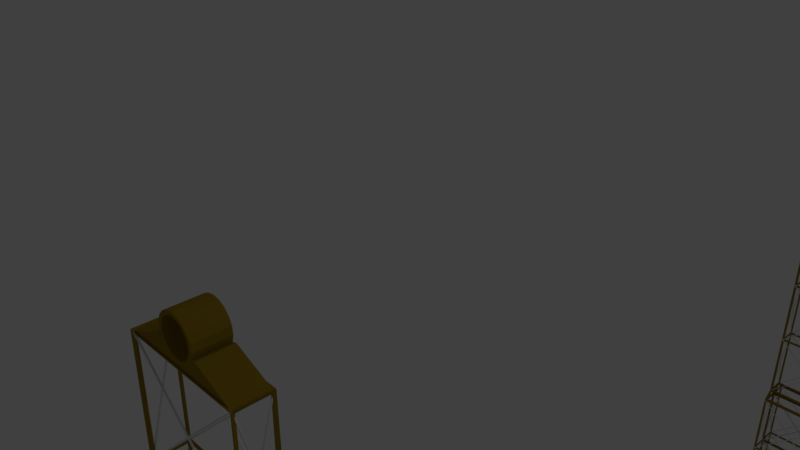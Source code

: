 # Source: Parabolic-Mirror-Stand.blend  (saved by Blender 2.78.0; exported with 4.5.12 LTS)
import bpy
from mathutils import Matrix  # noqa: F401  (used for matrix-valued properties, if any)

bpy.ops.wm.read_factory_settings(use_empty=True)
scene = bpy.context.scene
scene.name = 'Scene'

# ---- collections
col_collection_1 = bpy.data.collections.new('Collection 1'); scene.collection.children.link(col_collection_1)

# ---- materials (node trees are filled in below, after node groups)
mat_basalt_components = bpy.data.materials.new('basalt components')
mat_basalt_components.alpha_threshold = 0.0
mat_basalt_components.use_transparent_shadow = False
mat_basalt_components.diffuse_color = (0.3032, 0.1969, 0.01377, 1.0)
mat_basalt_components.specular_color = (1.0, 0.4003, 0.03462)
mat_basalt_components.roughness = 0.5
mat_basalt_components.specular_intensity = 0.06004

# ---- material node trees

# ---- world
world_world = bpy.data.worlds.new('World'); scene.world = world_world
world_world.color = (0.05088, 0.05088, 0.05088)
world_world.use_sun_shadow = False
world_world.sun_shadow_jitter_overblur = 0.0
world_world.cycles.sampling_method = 'MANUAL'

# ---- cameras
cam_camera = bpy.data.cameras.new('Camera')
cam_camera.clip_end = 100.0
cam_camera.lens = 35.0
cam_camera.sensor_width = 32.0
cam_camera.sensor_height = 18.0
cam_camera.ortho_scale = 7.314
cam_camera.dof.focus_distance = 0.0
cam_camera.dof.aperture_fstop = 128.0

# ---- lights
light_lamp = bpy.data.lights.new('Lamp', 'POINT')
light_lamp.transmission_factor = 0.0
light_lamp.cutoff_distance = 30.0
light_lamp.energy = 100.0
light_lamp.shadow_buffer_clip_start = 1.001
light_lamp.shadow_soft_size = 0.1
light_lamp.shadow_maximum_resolution = 0.006
light_lamp.use_absolute_resolution = True

# ---- meshes
me_cone_006 = bpy.data.meshes.new('Cone.006')
me_cone_006.from_pydata([(2.465e-05, 0.1758, 0.1834), (0.05999, 0.1758, 0.1734), (0.1135, 0.1758, 0.1444), (0.1546, 0.1758, 0.09971), (0.179, 0.1758, 0.04404), (0.1841, 0.1758, -0.01655), (0.1691, 0.1758, -0.07548), (0.1359, 0.1758, -0.1264), (0.08792, 0.1758, -0.1637), (0.03042, 0.1758, -0.1834), (-0.03037, 0.1758, -0.1834), (-0.08787, 0.1758, -0.1637), (-0.1358, 0.1758, -0.1264), (-0.1691, 0.1758, -0.07548), (-0.184, 0.1758, -0.01655), (-0.179, 0.1758, 0.04404), (-0.1546, 0.1758, 0.09971), (-0.1134, 0.1758, 0.1444), (-0.05994, 0.1758, 0.1734), (-0.2528, -0.1758, -0.07828), (0.2527, -0.1758, -0.07828), (-0.2528, 0.1758, -0.07828), (0.2527, 0.1758, -0.07828), (0.05999, -0.1758, 0.1734), (0.1135, -0.1758, 0.1444), (0.1546, -0.1758, 0.09971), (0.179, -0.1758, 0.04404), (0.1841, -0.1758, -0.01655), (0.1691, -0.1758, -0.07548), (0.1359, -0.1758, -0.1264), (0.08792, -0.1758, -0.1637), (0.03042, -0.1758, -0.1834), (-0.03037, -0.1758, -0.1834), (-0.08787, -0.1758, -0.1637), (-0.1358, -0.1758, -0.1264), (-0.1691, -0.1758, -0.07548), (-0.184, -0.1758, -0.01655), (-0.179, -0.1758, 0.04404), (-0.1546, -0.1758, 0.09971), (-0.1134, -0.1758, 0.1444), (-0.05994, -0.1758, 0.1734), (2.464e-05, -0.1758, 0.1834), (0.07282, 0.1758, 0.2088), (0.1377, 0.1758, 0.1737), (0.1877, 0.1758, 0.1194), (0.2174, 0.1758, 0.05179), (0.2235, 0.1758, -0.02176), (0.2053, 0.1758, -0.0933), (0.165, 0.1758, -0.1551), (0.1067, 0.1758, -0.2004), (0.03693, 0.1758, -0.2244), (-0.03688, 0.1758, -0.2244), (-0.1067, 0.1758, -0.2004), (-0.1649, 0.1758, -0.1551), (-0.2053, 0.1758, -0.0933), (-0.2234, 0.1758, -0.02176), (-0.2173, 0.1758, 0.05179), (-0.1877, 0.1758, 0.1194), (-0.1377, 0.1758, 0.1737), (-0.07277, 0.1758, 0.2088), (2.464e-05, 0.1758, 0.2209), (-0.2173, -0.1758, 0.05179), (0.165, -0.1758, -0.1551), (2.464e-05, -0.1758, 0.2209), (-0.1877, -0.1758, 0.1194), (0.1067, -0.1758, -0.2004), (0.07282, -0.1758, 0.2088), (-0.1377, -0.1758, 0.1737), (-0.07277, -0.1758, 0.2088), (0.03693, -0.1758, -0.2244), (-0.03688, -0.1758, -0.2244), (0.1377, -0.1758, 0.1737), (0.1877, -0.1758, 0.1194), (0.2174, -0.1758, 0.05179), (0.2235, -0.1758, -0.02176), (0.2053, -0.1758, -0.0933), (-0.1067, -0.1758, -0.2004), (-0.1649, -0.1758, -0.1551), (-0.2053, -0.1758, -0.0933), (-0.2234, -0.1758, -0.02176), (0.6913, 0.1758, -0.2641), (0.6913, -0.1758, -0.2641), (-0.6913, 0.1758, -0.2641), (-0.6913, -0.1758, -0.2641), (-0.4874, 0.1758, -0.2641), (-0.4874, -0.1758, -0.2641), (0.4874, 0.1758, -0.2641), (0.4874, -0.1758, -0.2641)], [], [(0, 41, 40, 18), (16, 17, 39, 38), (78, 54, 21, 19), (8, 9, 31, 30), (17, 18, 40, 39), (5, 46, 47, 6), (9, 10, 32, 31), (14, 55, 56, 15), (1, 2, 24, 23), (6, 47, 48, 7), (10, 11, 33, 32), (2, 3, 25, 24), (15, 56, 57, 16), (46, 74, 75, 47), (11, 12, 34, 33), (58, 67, 68, 59), (7, 48, 49, 8), (33, 76, 70, 32), (57, 64, 67, 58), (24, 71, 66, 23), (32, 70, 69, 31), (40, 68, 67, 39), (31, 69, 65, 30), (39, 67, 64, 38), (30, 65, 62, 29), (38, 64, 61, 37), (29, 62, 75, 28), (37, 61, 79, 36), (28, 75, 74, 27), (36, 79, 78, 35), (27, 74, 73, 26), (35, 78, 77, 34), (26, 73, 72, 25), (34, 77, 76, 33), (25, 72, 71, 24), (0, 1, 23, 41), (7, 8, 30, 29), (16, 57, 58, 17), (15, 16, 38, 37), (6, 7, 29, 28), (14, 15, 37, 36), (5, 6, 28, 27), (54, 78, 79, 55), (8, 49, 50, 9), (13, 14, 36, 35), (17, 58, 59, 18), (4, 5, 27, 26), (60, 63, 66, 42), (12, 13, 35, 34), (9, 50, 51, 10), (3, 4, 26, 25), (45, 73, 74, 46), (72, 73, 45, 44), (66, 71, 43, 42), (0, 60, 42, 1), (60, 59, 68, 63), (13, 54, 55, 14), (4, 45, 46, 5), (12, 53, 54, 13), (3, 44, 45, 4), (11, 52, 53, 12), (2, 43, 44, 3), (10, 51, 52, 11), (18, 59, 60, 0), (55, 79, 61, 56), (57, 56, 61, 64), (66, 63, 41, 23), (63, 68, 40, 41), (22, 20, 81, 80), (19, 21, 82, 83), (52, 84, 82, 53), (19, 83, 77, 78), (87, 81, 62, 65), (22, 80, 48, 47), (82, 21, 54, 53), (81, 20, 75, 62), (1, 42, 43, 2), (47, 75, 20, 22), (71, 72, 44, 43), (87, 85, 84, 86), (83, 85, 76, 77), (76, 85, 70), (85, 87, 69, 70), (69, 87, 65), (51, 84, 52), (86, 84, 51, 50), (86, 50, 49), (80, 86, 49, 48), (80, 81, 87, 86), (83, 82, 84, 85)])
me_cone_006.materials.append(mat_basalt_components)
me_cone_006.use_remesh_preserve_volume = False
me_cone_006.use_remesh_preserve_attributes = False
me_cone_006.use_mirror_vertex_groups = False
me_cone_006.update()
me_cone_005 = bpy.data.meshes.new('Cone.005')
me_cone_005.from_pydata([(-0.6922, 0.01611, -8.231), (-0.6922, 0.3677, -8.231), (0.6904, 0.01611, -8.231), (0.6904, 0.3677, -8.231), (0.6904, 0.01611, -16.03), (-0.6922, 0.01611, -16.03), (0.6904, 0.3677, -16.03), (-0.6922, 0.3677, -16.03), (0.6904, 0.3677, -9.53), (0.6904, 0.3677, -10.83), (0.6904, 0.3677, -12.13), (0.6904, 0.3677, -13.43), (0.6904, 0.3677, -14.73), (-0.6922, 0.3677, -14.73), (-0.6922, 0.3677, -13.43), (-0.6922, 0.3677, -12.13), (-0.6922, 0.3677, -10.83), (-0.6922, 0.3677, -9.53), (-0.6922, 0.01611, -14.73), (-0.6922, 0.01611, -13.43), (-0.6922, 0.01611, -12.13), (-0.6922, 0.01611, -10.83), (-0.6922, 0.01611, -9.53), (0.6904, 0.01611, -14.73), (0.6904, 0.01611, -13.43), (0.6904, 0.01611, -12.13), (0.6904, 0.01611, -10.83), (0.6904, 0.01611, -9.53), (-0.6922, -0.3654, -8.231), (-0.6922, -0.01381, -8.231), (0.6904, -0.3654, -8.231), (0.6904, -0.01381, -8.231), (0.6904, -0.3654, -16.03), (-0.6922, -0.3654, -16.03), (0.6904, -0.01381, -16.03), (-0.6922, -0.01381, -16.03), (0.6904, -0.01381, -9.53), (0.6904, -0.01381, -10.83), (0.6904, -0.01381, -12.13), (0.6904, -0.01381, -13.43), (0.6904, -0.01381, -14.73), (-0.6922, -0.01381, -14.73), (-0.6922, -0.01381, -13.43), (-0.6922, -0.01381, -12.13), (-0.6922, -0.01381, -10.83), (-0.6922, -0.01381, -9.53), (-0.6922, -0.3654, -14.73), (-0.6922, -0.3654, -13.43), (-0.6922, -0.3654, -12.13), (-0.6922, -0.3654, -10.83), (-0.6922, -0.3654, -9.53), (0.6904, -0.3654, -14.73), (0.6904, -0.3654, -13.43), (0.6904, -0.3654, -12.13), (0.6904, -0.3654, -10.83), (0.6904, -0.3654, -9.53), (-0.6913, -0.1758, -0.2641), (-0.6913, 0.1758, -0.2641), (0.6913, -0.1758, -0.2641), (0.6913, 0.1758, -0.2641), (0.6913, -0.1758, -8.061), (-0.6913, -0.1758, -8.061), (0.6913, 0.1758, -8.061), (-0.6913, 0.1758, -8.061), (0.6913, 0.1758, -1.563), (0.6913, 0.1758, -2.863), (0.6913, 0.1758, -4.162), (0.6913, 0.1758, -5.462), (0.6913, 0.1758, -6.761), (-0.6913, 0.1758, -6.761), (-0.6913, 0.1758, -5.462), (-0.6913, 0.1758, -4.162), (-0.6913, 0.1758, -2.863), (-0.6913, 0.1758, -1.563), (-0.6913, -0.1758, -6.761), (-0.6913, -0.1758, -5.462), (-0.6913, -0.1758, -4.162), (-0.6913, -0.1758, -2.863), (-0.6913, -0.1758, -1.563), (0.6913, -0.1758, -6.761), (0.6913, -0.1758, -5.462), (0.6913, -0.1758, -4.162), (0.6913, -0.1758, -2.863), (0.6913, -0.1758, -1.563), (0.6913, -0.3615, -8.21), (-0.6913, -0.3615, -8.21), (0.6913, 0.3615, -8.21), (-0.6913, 0.3615, -8.21), (-0.6913, -1.281e-06, -8.21), (0.6913, -1.192e-06, -8.21)], [], [(2, 3, 1, 0), (4, 5, 7, 6), (13, 12, 6, 7), (18, 13, 7, 5), (23, 18, 5, 4), (12, 23, 4, 6), (3, 2, 27, 8), (8, 27, 26, 9), (9, 26, 25, 10), (10, 25, 24, 11), (11, 24, 23, 12), (2, 0, 22, 27), (27, 22, 21, 26), (26, 21, 20, 25), (25, 20, 19, 24), (24, 19, 18, 23), (0, 1, 17, 22), (22, 17, 16, 21), (21, 16, 15, 20), (20, 15, 14, 19), (19, 14, 13, 18), (1, 3, 8, 17), (17, 8, 9, 16), (16, 9, 10, 15), (15, 10, 11, 14), (14, 11, 12, 13), (30, 31, 29, 28), (32, 33, 35, 34), (41, 40, 34, 35), (46, 41, 35, 33), (51, 46, 33, 32), (40, 51, 32, 34), (31, 30, 55, 36), (36, 55, 54, 37), (37, 54, 53, 38), (38, 53, 52, 39), (39, 52, 51, 40), (30, 28, 50, 55), (55, 50, 49, 54), (54, 49, 48, 53), (53, 48, 47, 52), (52, 47, 46, 51), (28, 29, 45, 50), (50, 45, 44, 49), (49, 44, 43, 48), (48, 43, 42, 47), (47, 42, 41, 46), (29, 31, 36, 45), (45, 36, 37, 44), (44, 37, 38, 43), (43, 38, 39, 42), (42, 39, 40, 41), (58, 59, 57, 56), (63, 87, 88), (69, 68, 62, 63), (74, 69, 63, 61), (79, 74, 61, 60), (68, 79, 60, 62), (59, 58, 83, 64), (64, 83, 82, 65), (65, 82, 81, 66), (66, 81, 80, 67), (67, 80, 79, 68), (58, 56, 78, 83), (83, 78, 77, 82), (82, 77, 76, 81), (81, 76, 75, 80), (80, 75, 74, 79), (56, 57, 73, 78), (78, 73, 72, 77), (77, 72, 71, 76), (76, 71, 70, 75), (75, 70, 69, 74), (57, 59, 64, 73), (73, 64, 65, 72), (72, 65, 66, 71), (71, 66, 67, 70), (70, 67, 68, 69), (89, 88, 87, 86), (60, 61, 85, 84), (60, 84, 89), (63, 62, 86, 87), (84, 85, 88, 89), (62, 60, 89), (86, 62, 89), (61, 63, 88), (85, 61, 88)])
me_cone_005.materials.append(mat_basalt_components)
me_cone_005.use_remesh_preserve_volume = False
me_cone_005.use_remesh_preserve_attributes = False
me_cone_005.use_mirror_vertex_groups = False
me_cone_005.update()

# ---- curves / text
cu_mirrorstand_002 = bpy.data.curves.new('MirrorStand.002', 'CURVE')
cu_mirrorstand_002.dimensions = '3D'
_sp = cu_mirrorstand_002.splines.new('POLY'); _sp.points.add(94)
_sp.points.foreach_set('co', [0.6913, -0.1758, -1.563, 0.0, -1.502e-05, -0.1758, -0.9138, 0.0, -0.6913, -0.1758, -0.2641, 0.0, -0.6913, -1.55e-06, -0.9138, 0.0, -0.6913, 0.1758, -1.563, 0.0, -0.6913, -1.55e-06, -2.213, 0.0, -0.6913, -0.1758, -2.863, 0.0, -0.6913, -1.55e-06, -3.513, 0.0, -0.6913, 0.1758, -2.863, 0.0, -0.6913, -1.55e-06, -2.213, 0.0, -0.6913, -0.1758, -1.563, 0.0, -1.502e-05, -0.1758, -0.9138, 0.0, 0.6913, -0.1758, -0.2641, 0.0, 0.6913, -1.49e-06, -0.9138, 0.0, 0.6913, -0.1758, -1.563, 0.0, 0.6913, -1.431e-06, -2.213, 0.0, 0.6913, 0.1758, -2.863, 0.0, 0.6913, -1.311e-06, -3.513, 0.0, 0.6913, -0.1758, -4.162, 0.0, 0.6913, -1.311e-06, -4.812, 0.0, 0.6913, 0.1758, -4.162, 0.0, 0.6913, -1.311e-06, -3.513, 0.0, 0.6913, -0.1758, -2.863, 0.0, -0.6913, -0.1758, -1.563, 0.0, -0.6913, -1.55e-06, -0.9138, 0.0, -0.6913, 0.1758, -0.2641, 0.0, -1.484e-05, 0.1758, -0.9138, 0.0, -0.6913, 0.1758, -1.563, 0.0, -1.484e-05, 0.1758, -2.213, 0.0, -0.6913, 0.1758, -2.863, 0.0, -1.46e-05, 0.1758, -3.513, 0.0, 0.6913, 0.1758, -4.162, 0.0, -1.448e-05, 0.1758, -4.812, 0.0, -0.6913, 0.1758, -5.462, 0.0, -1.419e-05, 0.1758, -6.111, 0.0, 0.6913, 0.1758, -6.761, 0.0, -1.425e-05, 0.1758, -7.411, 0.0, -0.6913, 0.1758, -8.061, 0.0, -0.6913, -1.311e-06, -7.411, 0.0, -0.6913, -0.1758, -6.761, 0.0, -1.436e-05, -0.1758, -6.111, 0.0, -0.6913, -0.1758, -5.462, 0.0, -1.454e-05, -0.1758, -4.812, 0.0, 0.6913, -0.1758, -5.462, 0.0, -1.436e-05, -0.1758, -6.111, 0.0, 0.6913, -0.1758, -6.761, 0.0, -1.431e-05, -0.1758, -7.411, 0.0, -0.6913, -0.1758, -8.061, 0.0, -0.6913, -1.311e-06, -7.411, 0.0, -0.6913, 0.1758, -6.761, 0.0, -0.6913, -1.371e-06, -6.111, 0.0, -0.6913, -0.1758, -5.462, 0.0, -0.6913, -1.431e-06, -4.812, 0.0, -0.6913, -0.1758, -4.162, 0.0, -0.6913, -1.55e-06, -3.513, 0.0, -0.6913, 0.1758, -4.162, 0.0, -1.448e-05, 0.1758, -4.812, 0.0, 0.6913, 0.1758, -5.462, 0.0, 0.6913, -1.252e-06, -6.111, 0.0, 0.6913, -0.1758, -6.761, 0.0, 0.6913, -1.192e-06, -7.411, 0.0, 0.6913, 0.1758, -6.761, 0.0, 0.6913, -1.252e-06, -6.111, 0.0, 0.6913, -0.1758, -5.462, 0.0, 0.6913, -1.311e-06, -4.812, 0.0, 0.6913, 0.1758, -5.462, 0.0, -1.419e-05, 0.1758, -6.111, 0.0, -0.6913, 0.1758, -6.761, 0.0, -1.425e-05, 0.1758, -7.411, 0.0, 0.6913, 0.1758, -8.061, 0.0, 0.6913, -1.192e-06, -7.411, 0.0, 0.6913, -0.1758, -8.061, 0.0, -1.431e-05, -0.1758, -7.411, 0.0, -0.6913, -0.1758, -6.761, 0.0, -0.6913, -1.371e-06, -6.111, 0.0, -0.6913, 0.1758, -5.462, 0.0, -0.6913, -1.431e-06, -4.812, 0.0, -0.6913, 0.1758, -4.162, 0.0, -1.46e-05, 0.1758, -3.513, 0.0, 0.6913, 0.1758, -2.863, 0.0, -1.484e-05, 0.1758, -2.213, 0.0, 0.6913, 0.1758, -1.563, 0.0, -1.484e-05, 0.1758, -0.9138, 0.0, 0.6913, 0.1758, -0.2641, 0.0, 0.6913, -1.49e-06, -0.9138, 0.0, 0.6913, 0.1758, -1.563, 0.0, 0.6913, -1.431e-06, -2.213, 0.0, 0.6913, -0.1758, -2.863, 0.0, -1.466e-05, -0.1758, -3.513, 0.0, -0.6913, -0.1758, -4.162, 0.0, -1.454e-05, -0.1758, -4.812, 0.0, 0.6913, -0.1758, -4.162, 0.0, -1.466e-05, -0.1758, -3.513, 0.0, -0.6913, -0.1758, -2.863, 0.0, -1.484e-05, -0.1758, -2.213, 0.0])
_sp.order_v = 0
_sp.resolution_v = 0
_sp.use_cyclic_u = True
_sp.use_smooth = False
_sp = cu_mirrorstand_002.splines.new('POLY'); _sp.points.add(94)
_sp.points.foreach_set('co', [0.6913, 0.01553, -9.532, 0.0, -1.502e-05, 0.01553, -8.882, 0.0, -0.6913, 0.01553, -8.232, 0.0, -0.6913, 0.1913, -8.882, 0.0, -0.6913, 0.3672, -9.532, 0.0, -0.6913, 0.1913, -10.18, 0.0, -0.6913, 0.01553, -10.83, 0.0, -0.6913, 0.1913, -11.48, 0.0, -0.6913, 0.3672, -10.83, 0.0, -0.6913, 0.1913, -10.18, 0.0, -0.6913, 0.01553, -9.532, 0.0, -1.502e-05, 0.01553, -8.882, 0.0, 0.6913, 0.01553, -8.232, 0.0, 0.6913, 0.1913, -8.882, 0.0, 0.6913, 0.01553, -9.532, 0.0, 0.6913, 0.1913, -10.18, 0.0, 0.6913, 0.3672, -10.83, 0.0, 0.6913, 0.1913, -11.48, 0.0, 0.6913, 0.01553, -12.13, 0.0, 0.6913, 0.1913, -12.78, 0.0, 0.6913, 0.3672, -12.13, 0.0, 0.6913, 0.1913, -11.48, 0.0, 0.6913, 0.01553, -10.83, 0.0, -0.6913, 0.01553, -9.532, 0.0, -0.6913, 0.1913, -8.882, 0.0, -0.6913, 0.3672, -8.232, 0.0, -1.484e-05, 0.3672, -8.882, 0.0, -0.6913, 0.3672, -9.532, 0.0, -1.484e-05, 0.3672, -10.18, 0.0, -0.6913, 0.3672, -10.83, 0.0, -1.46e-05, 0.3672, -11.48, 0.0, 0.6913, 0.3672, -12.13, 0.0, -1.448e-05, 0.3672, -12.78, 0.0, -0.6913, 0.3672, -13.43, 0.0, -1.419e-05, 0.3672, -14.08, 0.0, 0.6913, 0.3672, -14.73, 0.0, -1.425e-05, 0.3672, -15.38, 0.0, -0.6913, 0.3672, -16.03, 0.0, -0.6913, 0.1913, -15.38, 0.0, -0.6913, 0.01553, -14.73, 0.0, -1.436e-05, 0.01553, -14.08, 0.0, -0.6913, 0.01553, -13.43, 0.0, -1.454e-05, 0.01553, -12.78, 0.0, 0.6913, 0.01553, -13.43, 0.0, -1.436e-05, 0.01553, -14.08, 0.0, 0.6913, 0.01553, -14.73, 0.0, -1.431e-05, 0.01553, -15.38, 0.0, -0.6913, 0.01553, -16.03, 0.0, -0.6913, 0.1913, -15.38, 0.0, -0.6913, 0.3672, -14.73, 0.0, -0.6913, 0.1913, -14.08, 0.0, -0.6913, 0.01553, -13.43, 0.0, -0.6913, 0.1913, -12.78, 0.0, -0.6913, 0.01553, -12.13, 0.0, -0.6913, 0.1913, -11.48, 0.0, -0.6913, 0.3672, -12.13, 0.0, -1.448e-05, 0.3672, -12.78, 0.0, 0.6913, 0.3672, -13.43, 0.0, 0.6913, 0.1913, -14.08, 0.0, 0.6913, 0.01553, -14.73, 0.0, 0.6913, 0.1913, -15.38, 0.0, 0.6913, 0.3672, -14.73, 0.0, 0.6913, 0.1913, -14.08, 0.0, 0.6913, 0.01553, -13.43, 0.0, 0.6913, 0.1913, -12.78, 0.0, 0.6913, 0.3672, -13.43, 0.0, -1.419e-05, 0.3672, -14.08, 0.0, -0.6913, 0.3672, -14.73, 0.0, -1.425e-05, 0.3672, -15.38, 0.0, 0.6913, 0.3672, -16.03, 0.0, 0.6913, 0.1913, -15.38, 0.0, 0.6913, 0.01553, -16.03, 0.0, -1.431e-05, 0.01553, -15.38, 0.0, -0.6913, 0.01553, -14.73, 0.0, -0.6913, 0.1913, -14.08, 0.0, -0.6913, 0.3672, -13.43, 0.0, -0.6913, 0.1913, -12.78, 0.0, -0.6913, 0.3672, -12.13, 0.0, -1.46e-05, 0.3672, -11.48, 0.0, 0.6913, 0.3672, -10.83, 0.0, -1.484e-05, 0.3672, -10.18, 0.0, 0.6913, 0.3672, -9.532, 0.0, -1.484e-05, 0.3672, -8.882, 0.0, 0.6913, 0.3672, -8.232, 0.0, 0.6913, 0.1913, -8.882, 0.0, 0.6913, 0.3672, -9.532, 0.0, 0.6913, 0.1913, -10.18, 0.0, 0.6913, 0.01553, -10.83, 0.0, -1.466e-05, 0.01553, -11.48, 0.0, -0.6913, 0.01553, -12.13, 0.0, -1.454e-05, 0.01553, -12.78, 0.0, 0.6913, 0.01553, -12.13, 0.0, -1.466e-05, 0.01553, -11.48, 0.0, -0.6913, 0.01553, -10.83, 0.0, -1.484e-05, 0.01553, -10.18, 0.0])
_sp.order_v = 0
_sp.resolution_v = 0
_sp.use_cyclic_u = True
_sp.use_smooth = False
_sp = cu_mirrorstand_002.splines.new('POLY'); _sp.points.add(94)
_sp.points.foreach_set('co', [0.6913, -0.366, -9.532, 0.0, -1.502e-05, -0.366, -8.882, 0.0, -0.6913, -0.366, -8.233, 0.0, -0.6913, -0.1902, -8.882, 0.0, -0.6913, -0.01439, -9.532, 0.0, -0.6913, -0.1902, -10.18, 0.0, -0.6913, -0.366, -10.83, 0.0, -0.6913, -0.1902, -11.48, 0.0, -0.6913, -0.01439, -10.83, 0.0, -0.6913, -0.1902, -10.18, 0.0, -0.6913, -0.366, -9.532, 0.0, -1.502e-05, -0.366, -8.882, 0.0, 0.6913, -0.366, -8.233, 0.0, 0.6913, -0.1902, -8.882, 0.0, 0.6913, -0.366, -9.532, 0.0, 0.6913, -0.1902, -10.18, 0.0, 0.6913, -0.01439, -10.83, 0.0, 0.6913, -0.1902, -11.48, 0.0, 0.6913, -0.366, -12.13, 0.0, 0.6913, -0.1902, -12.78, 0.0, 0.6913, -0.01439, -12.13, 0.0, 0.6913, -0.1902, -11.48, 0.0, 0.6913, -0.366, -10.83, 0.0, -0.6913, -0.366, -9.532, 0.0, -0.6913, -0.1902, -8.882, 0.0, -0.6913, -0.01439, -8.233, 0.0, -1.484e-05, -0.01439, -8.882, 0.0, -0.6913, -0.01439, -9.532, 0.0, -1.484e-05, -0.01439, -10.18, 0.0, -0.6913, -0.01439, -10.83, 0.0, -1.46e-05, -0.01439, -11.48, 0.0, 0.6913, -0.01439, -12.13, 0.0, -1.448e-05, -0.01439, -12.78, 0.0, -0.6913, -0.01439, -13.43, 0.0, -1.419e-05, -0.01439, -14.08, 0.0, 0.6913, -0.01439, -14.73, 0.0, -1.425e-05, -0.01439, -15.38, 0.0, -0.6913, -0.01439, -16.03, 0.0, -0.6913, -0.1902, -15.38, 0.0, -0.6913, -0.366, -14.73, 0.0, -1.436e-05, -0.366, -14.08, 0.0, -0.6913, -0.366, -13.43, 0.0, -1.454e-05, -0.366, -12.78, 0.0, 0.6913, -0.366, -13.43, 0.0, -1.436e-05, -0.366, -14.08, 0.0, 0.6913, -0.366, -14.73, 0.0, -1.431e-05, -0.366, -15.38, 0.0, -0.6913, -0.366, -16.03, 0.0, -0.6913, -0.1902, -15.38, 0.0, -0.6913, -0.01439, -14.73, 0.0, -0.6913, -0.1902, -14.08, 0.0, -0.6913, -0.366, -13.43, 0.0, -0.6913, -0.1902, -12.78, 0.0, -0.6913, -0.366, -12.13, 0.0, -0.6913, -0.1902, -11.48, 0.0, -0.6913, -0.01439, -12.13, 0.0, -1.448e-05, -0.01439, -12.78, 0.0, 0.6913, -0.01439, -13.43, 0.0, 0.6913, -0.1902, -14.08, 0.0, 0.6913, -0.366, -14.73, 0.0, 0.6913, -0.1902, -15.38, 0.0, 0.6913, -0.01439, -14.73, 0.0, 0.6913, -0.1902, -14.08, 0.0, 0.6913, -0.366, -13.43, 0.0, 0.6913, -0.1902, -12.78, 0.0, 0.6913, -0.01439, -13.43, 0.0, -1.419e-05, -0.01439, -14.08, 0.0, -0.6913, -0.01439, -14.73, 0.0, -1.425e-05, -0.01439, -15.38, 0.0, 0.6913, -0.01439, -16.03, 0.0, 0.6913, -0.1902, -15.38, 0.0, 0.6913, -0.366, -16.03, 0.0, -1.431e-05, -0.366, -15.38, 0.0, -0.6913, -0.366, -14.73, 0.0, -0.6913, -0.1902, -14.08, 0.0, -0.6913, -0.01439, -13.43, 0.0, -0.6913, -0.1902, -12.78, 0.0, -0.6913, -0.01439, -12.13, 0.0, -1.46e-05, -0.01439, -11.48, 0.0, 0.6913, -0.01439, -10.83, 0.0, -1.484e-05, -0.01439, -10.18, 0.0, 0.6913, -0.01439, -9.532, 0.0, -1.484e-05, -0.01439, -8.882, 0.0, 0.6913, -0.01439, -8.233, 0.0, 0.6913, -0.1902, -8.882, 0.0, 0.6913, -0.01439, -9.532, 0.0, 0.6913, -0.1902, -10.18, 0.0, 0.6913, -0.366, -10.83, 0.0, -1.466e-05, -0.366, -11.48, 0.0, -0.6913, -0.366, -12.13, 0.0, -1.454e-05, -0.366, -12.78, 0.0, 0.6913, -0.366, -12.13, 0.0, -1.466e-05, -0.366, -11.48, 0.0, -0.6913, -0.366, -10.83, 0.0, -1.484e-05, -0.366, -10.18, 0.0])
_sp.order_v = 0
_sp.resolution_v = 0
_sp.use_cyclic_u = True
_sp.use_smooth = False
cu_mirrorstand_002.use_path_clamp = True
cu_mirrorstand_002.bevel_resolution = 2
cu_mirrorstand_002.bevel_depth = 0.01
cu_mirrorstand_002.fill_mode = 'FULL'

# ---- objects
ob_lamp = bpy.data.objects.new('Lamp', light_lamp)
ob_camera = bpy.data.objects.new('Camera', cam_camera)
ob_mirrorpipeholder = bpy.data.objects.new('MirrorPipeHolder', me_cone_006)
ob_mirrortowercables = bpy.data.objects.new('MirrorTowerCables', cu_mirrorstand_002)
ob_mirrortowerframe = bpy.data.objects.new('MirrorTowerFrame', me_cone_005)

# ---- transforms, parenting, visibility, modifiers, constraints
ob_lamp.location = (4.076, 1.005, 5.904)
ob_lamp.rotation_euler = (0.6503, 0.05522, 1.866)
ob_lamp.lock_rotations_4d = False
ob_lamp.empty_display_type = 'ARROWS'
ob_lamp.color = (0.0, 0.0, 0.0, 0.0)
ob_lamp.lineart.crease_threshold = 0.0
ob_camera.location = (7.481, -6.508, 5.344)
ob_camera.rotation_euler = (1.109, 0.0, 0.8149)
ob_camera.lock_rotations_4d = False
ob_camera.empty_display_type = 'ARROWS'
ob_camera.color = (0.0, 0.0, 0.0, 0.0)
ob_camera.display_type = 'WIRE'
ob_camera.lineart.crease_threshold = 0.0
ob_mirrorpipeholder.location = (-0.004973, -2.557, -0.001389)
ob_mirrorpipeholder.scale = (1.508, 1.508, 1.508)
ob_mirrorpipeholder.lineart.crease_threshold = 0.0
_m = ob_mirrorpipeholder.modifiers.new('Array', 'ARRAY')
_m.use_constant_offset = True
_m.constant_offset_displace = (0.0, 13.9, 0.0)
_m.use_relative_offset = False
_m.relative_offset_displace = (0.0, 1.0, 0.0)
ob_mirrortowercables.location = (-0.001007, -2.557, 0.002444)
ob_mirrortowercables.scale = (1.508, 1.508, 1.508)
ob_mirrortowercables.lineart.crease_threshold = 0.0
_m = ob_mirrortowercables.modifiers.new('Array', 'ARRAY')
_m.use_constant_offset = True
_m.constant_offset_displace = (0.0, 13.89, 0.0)
_m.use_relative_offset = False
ob_mirrortowerframe.location = (0.0003357, -2.557, -0.0002861)
ob_mirrortowerframe.scale = (1.508, 1.508, 1.508)
ob_mirrortowerframe.lineart.crease_threshold = 0.0
_m = ob_mirrortowerframe.modifiers.new('Array', 'ARRAY')
_m.use_constant_offset = True
_m.constant_offset_displace = (0.0, 13.9, 0.0)
_m.use_relative_offset = False
_m.relative_offset_displace = (0.0, 1.0, 0.0)
_m = ob_mirrortowerframe.modifiers.new('Wireframe', 'WIREFRAME')
_m.thickness = 0.05

# ---- collection membership
col_collection_1.objects.link(ob_lamp)
col_collection_1.objects.link(ob_camera)
col_collection_1.objects.link(ob_mirrorpipeholder)
col_collection_1.objects.link(ob_mirrortowercables)
col_collection_1.objects.link(ob_mirrortowerframe)

# ---- scene / render settings (as saved in the file)
scene.camera = ob_camera
scene.frame_start = 1; scene.frame_end = 250; scene.frame_set(1)
scene.render.engine = 'BLENDER_EEVEE_NEXT'
scene.render.resolution_percentage = 50
scene.render.dither_intensity = 0.0
scene.cycles.use_denoising = False
scene.cycles.samples = 128
scene.cycles.sampling_pattern = 'TABULATED_SOBOL'
scene.cycles.light_sampling_threshold = 0.0
scene.cycles.use_adaptive_sampling = False
scene.cycles.use_light_tree = False
scene.cycles.blur_glossy = 0.0
scene.cycles.sample_clamp_indirect = 0.0
scene.view_settings.view_transform = 'Standard'
bpy.context.view_layer.update()
